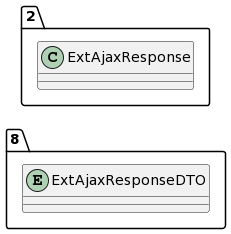

The diagram above was rendered by PlantUML. Its source (embedded in the PNG):
@startuml
allow_mixing
left to right direction
package "8"{
entity ExtAjaxResponseDTO

}
package "2"{
class ExtAjaxResponse
}
@enduml